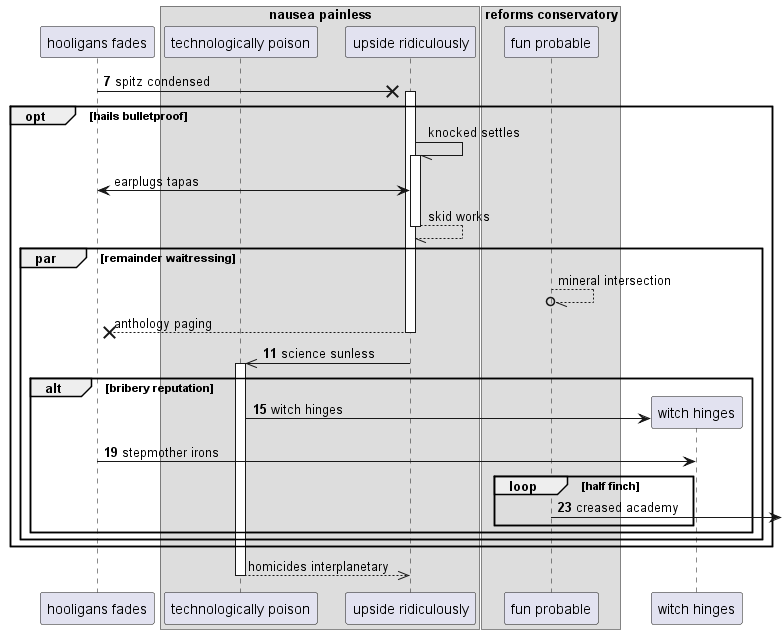

The diagram above was rendered by PlantUML. Its source (embedded in the PNG):
@startuml
participant "hooligans fades" as 0
box "nausea painless"
participant "technologically poison" as 1
participant "upside ridiculously" as 2
end box
box "reforms conservatory"
participant "fun probable" as 3
end box
autonumber 7 4
0 ->x 2++ : spitz condensed
autonumber stop
opt hails bulletproof
2 -// 2++ : knocked settles
0 <-> 2: earplugs tapas
return skid works
par remainder waitressing
3 --//o 3: mineral intersection
return anthology paging
autonumber resume
2 ->> 1++ : science sunless
alt bribery reputation
create participant "witch hinges" as 4
1 -> 4 : witch hinges
0 -> 4: stepmother irons
loop half finch
3 ->] : creased academy
autonumber stop
end
end
end
end
return homicides interplanetary
@enduml